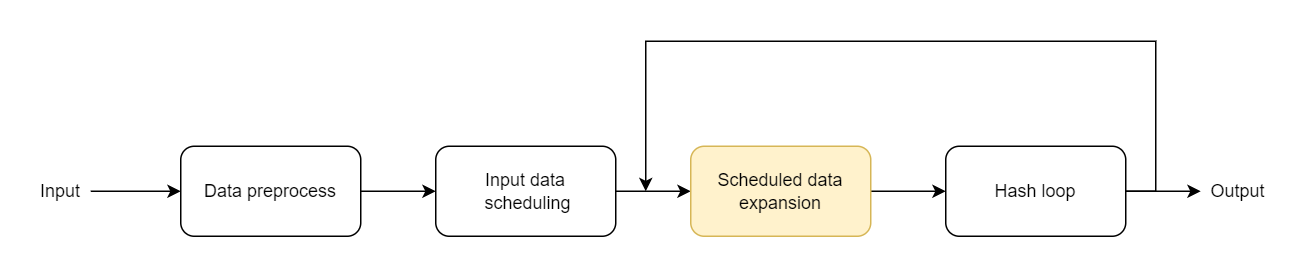

The diagram above was exported from draw.io. Its source (the exported page's mxGraphModel, read from the mxfile embedded in the PNG):
<mxGraphModel dx="1185" dy="714" grid="1" gridSize="10" guides="1" tooltips="1" connect="1" arrows="1" fold="1" page="1" pageScale="1" pageWidth="850" pageHeight="1100" math="0" shadow="0">
  <root>
    <mxCell id="0" />
    <mxCell id="1" parent="0" />
    <mxCell id="C6RQ13QKHOfY3vLMzhPM-13" value="" style="edgeStyle=orthogonalEdgeStyle;rounded=0;orthogonalLoop=1;jettySize=auto;html=1;" edge="1" parent="1" source="C6RQ13QKHOfY3vLMzhPM-1" target="C6RQ13QKHOfY3vLMzhPM-12">
      <mxGeometry relative="1" as="geometry" />
    </mxCell>
    <mxCell id="C6RQ13QKHOfY3vLMzhPM-1" value="Data preprocess" style="rounded=1;whiteSpace=wrap;html=1;" vertex="1" parent="1">
      <mxGeometry x="180" y="390" width="120" height="60" as="geometry" />
    </mxCell>
    <mxCell id="C6RQ13QKHOfY3vLMzhPM-5" value="" style="edgeStyle=orthogonalEdgeStyle;rounded=0;orthogonalLoop=1;jettySize=auto;html=1;" edge="1" parent="1" source="C6RQ13QKHOfY3vLMzhPM-3" target="C6RQ13QKHOfY3vLMzhPM-1">
      <mxGeometry relative="1" as="geometry" />
    </mxCell>
    <mxCell id="C6RQ13QKHOfY3vLMzhPM-3" value="Input" style="text;html=1;strokeColor=none;fillColor=none;align=center;verticalAlign=middle;whiteSpace=wrap;rounded=0;" vertex="1" parent="1">
      <mxGeometry x="80" y="407.5" width="40" height="25" as="geometry" />
    </mxCell>
    <mxCell id="C6RQ13QKHOfY3vLMzhPM-15" value="" style="edgeStyle=orthogonalEdgeStyle;rounded=0;orthogonalLoop=1;jettySize=auto;html=1;" edge="1" parent="1" source="C6RQ13QKHOfY3vLMzhPM-12" target="C6RQ13QKHOfY3vLMzhPM-14">
      <mxGeometry relative="1" as="geometry" />
    </mxCell>
    <mxCell id="C6RQ13QKHOfY3vLMzhPM-12" value="Input data&lt;br&gt;&amp;nbsp;scheduling" style="whiteSpace=wrap;html=1;rounded=1;" vertex="1" parent="1">
      <mxGeometry x="350" y="390" width="120" height="60" as="geometry" />
    </mxCell>
    <mxCell id="C6RQ13QKHOfY3vLMzhPM-17" value="" style="edgeStyle=orthogonalEdgeStyle;rounded=0;orthogonalLoop=1;jettySize=auto;html=1;" edge="1" parent="1" source="C6RQ13QKHOfY3vLMzhPM-14" target="C6RQ13QKHOfY3vLMzhPM-16">
      <mxGeometry relative="1" as="geometry" />
    </mxCell>
    <mxCell id="C6RQ13QKHOfY3vLMzhPM-14" value="Scheduled data expansion" style="whiteSpace=wrap;html=1;rounded=1;fillColor=#fff2cc;strokeColor=#d6b656;" vertex="1" parent="1">
      <mxGeometry x="520" y="390" width="120" height="60" as="geometry" />
    </mxCell>
    <mxCell id="C6RQ13QKHOfY3vLMzhPM-18" style="edgeStyle=orthogonalEdgeStyle;rounded=0;orthogonalLoop=1;jettySize=auto;html=1;exitX=1;exitY=0.5;exitDx=0;exitDy=0;" edge="1" parent="1" source="C6RQ13QKHOfY3vLMzhPM-16">
      <mxGeometry relative="1" as="geometry">
        <mxPoint x="490" y="420" as="targetPoint" />
        <Array as="points">
          <mxPoint x="830" y="420" />
          <mxPoint x="830" y="320" />
          <mxPoint x="490" y="320" />
          <mxPoint x="490" y="420" />
        </Array>
      </mxGeometry>
    </mxCell>
    <mxCell id="C6RQ13QKHOfY3vLMzhPM-16" value="Hash loop" style="whiteSpace=wrap;html=1;rounded=1;" vertex="1" parent="1">
      <mxGeometry x="690" y="390" width="120" height="60" as="geometry" />
    </mxCell>
    <mxCell id="C6RQ13QKHOfY3vLMzhPM-20" value="" style="edgeStyle=orthogonalEdgeStyle;rounded=0;orthogonalLoop=1;jettySize=auto;html=1;" edge="1" parent="1">
      <mxGeometry relative="1" as="geometry">
        <mxPoint x="810" y="420.0000000000001" as="sourcePoint" />
        <mxPoint x="860" y="420.0000000000001" as="targetPoint" />
      </mxGeometry>
    </mxCell>
    <mxCell id="C6RQ13QKHOfY3vLMzhPM-22" value="Output" style="text;html=1;strokeColor=none;fillColor=none;align=center;verticalAlign=middle;whiteSpace=wrap;rounded=0;" vertex="1" parent="1">
      <mxGeometry x="860" y="407.5" width="50" height="25" as="geometry" />
    </mxCell>
  </root>
</mxGraphModel>